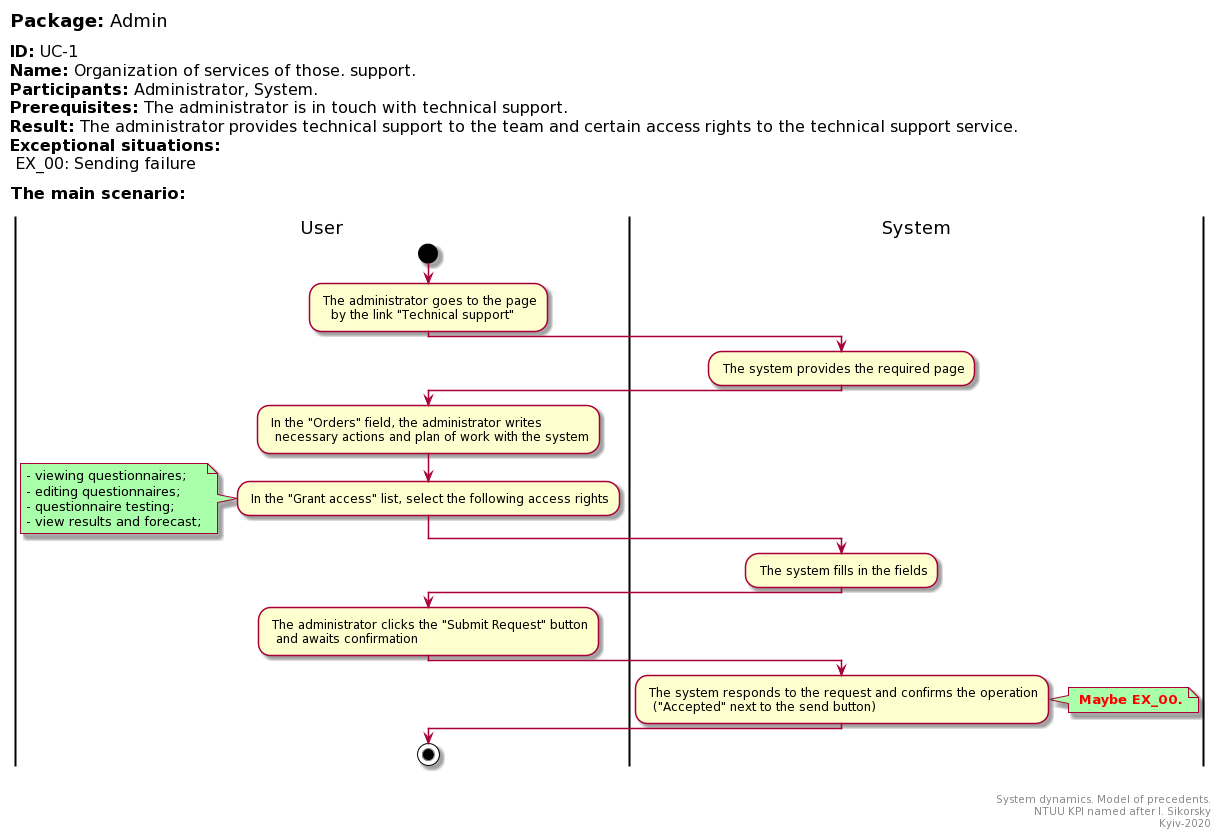

The diagram above was rendered by PlantUML. Its source (embedded in the PNG):
@startuml
left header
<font color=000 size=18><b>Package:</b> Admin

<font color=000 size=16><b>ID:</b> UC-1
<font color=000 size=16><b>Name:</b> Organization of services of those. support.
<font color=000 size=16><b>Participants:</b> Administrator, System.
<font color=000 size=16><b>Prerequisites:</b> The administrator is in touch with technical support.
<font color=000 size=16><b>Result:</b> The administrator provides technical support to the team and certain access rights to the technical support service.
<font color=000 size=16><b>Exceptional situations:</b>
<font color=000 size=16> EX_00: Sending failure

<font color=000 size=16><b>The main scenario:</b>

end header

|User|
start
: The administrator goes to the page
   by the link "Technical support";

|System|
: The system provides the required page;

|User|
: In the "Orders" field, the administrator writes
  necessary actions and plan of work with the system;

: In the "Grant access" list, select the following access rights;

note left #aaffaa
  - viewing questionnaires; 
  - editing questionnaires;  
  - questionnaire testing; 
  - view results and forecast;
end note

|System|
: The system fills in the fields;

|User|
: The administrator clicks the "Submit Request" button
  and awaits confirmation;

|System|
: The system responds to the request and confirms the operation
  ("Accepted" next to the send button);

note right #aaffaa
<font color=red><b> Maybe EX_00.
end note

|User|
stop;

right footer


System dynamics. Model of precedents.
NTUU KPI named after I. Sikorsky
Kyiv-2020
end footer
@enduml